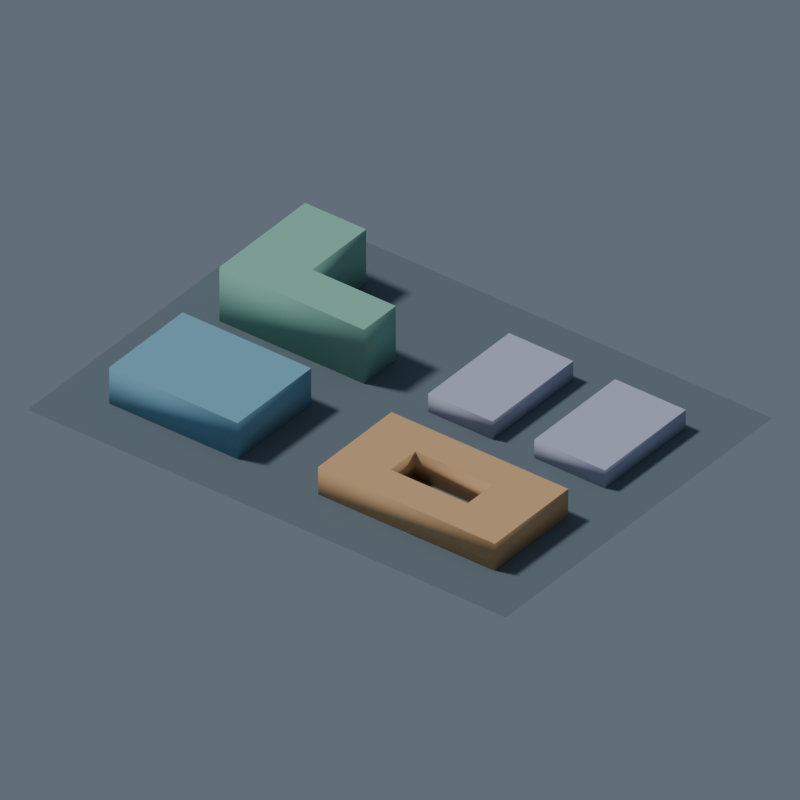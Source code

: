 # Source: city-block.blend  (saved by Blender 4.5.92; exported with 4.5.12 LTS)
import bpy
from mathutils import Matrix  # noqa: F401  (used for matrix-valued properties, if any)

bpy.ops.wm.read_factory_settings(use_empty=True)
scene = bpy.context.scene
scene.name = 'Scene'

# ---- materials (node trees are filled in below, after node groups)
mat_original_palette_0 = bpy.data.materials.new('original_palette_0')
mat_original_palette_0.diffuse_color = (0.19, 0.43, 0.56, 1.0)
mat_original_palette_1 = bpy.data.materials.new('original_palette_1')
mat_original_palette_1.diffuse_color = (0.7, 0.42, 0.2, 1.0)
mat_original_palette_2 = bpy.data.materials.new('original_palette_2')
mat_original_palette_2.diffuse_color = (0.26, 0.55, 0.43, 1.0)
mat_original_palette_3 = bpy.data.materials.new('original_palette_3')
mat_original_palette_3.diffuse_color = (0.48, 0.5, 0.65, 1.0)
mat_original_ground = bpy.data.materials.new('original_ground')
mat_original_ground.diffuse_color = (0.13, 0.17, 0.2, 1.0)

# ---- material node trees
mat_original_palette_0.use_nodes = True; mat_original_palette_0.node_tree.nodes.clear()
_N = mat_original_palette_0.node_tree.nodes; _L = mat_original_palette_0.node_tree.links
n0 = _N.new('ShaderNodeBsdfPrincipled'); n0.name = 'Principled BSDF'; n0.location = (-200, 100)
n0.inputs[0].default_value = (0.19, 0.43, 0.56, 1.0)
n0.inputs[2].default_value = 0.82
n1 = _N.new('ShaderNodeOutputMaterial'); n1.name = 'Material Output'; n1.location = (200, 100)
_L.new(n0.outputs[0], n1.inputs[0])
n1.is_active_output = True
mat_original_palette_1.use_nodes = True; mat_original_palette_1.node_tree.nodes.clear()
_N = mat_original_palette_1.node_tree.nodes; _L = mat_original_palette_1.node_tree.links
n0 = _N.new('ShaderNodeBsdfPrincipled'); n0.name = 'Principled BSDF'; n0.location = (-200, 100)
n0.inputs[0].default_value = (0.7, 0.42, 0.2, 1.0)
n0.inputs[2].default_value = 0.82
n1 = _N.new('ShaderNodeOutputMaterial'); n1.name = 'Material Output'; n1.location = (200, 100)
_L.new(n0.outputs[0], n1.inputs[0])
n1.is_active_output = True
mat_original_palette_2.use_nodes = True; mat_original_palette_2.node_tree.nodes.clear()
_N = mat_original_palette_2.node_tree.nodes; _L = mat_original_palette_2.node_tree.links
n0 = _N.new('ShaderNodeBsdfPrincipled'); n0.name = 'Principled BSDF'; n0.location = (-200, 100)
n0.inputs[0].default_value = (0.26, 0.55, 0.43, 1.0)
n0.inputs[2].default_value = 0.82
n1 = _N.new('ShaderNodeOutputMaterial'); n1.name = 'Material Output'; n1.location = (200, 100)
_L.new(n0.outputs[0], n1.inputs[0])
n1.is_active_output = True
mat_original_palette_3.use_nodes = True; mat_original_palette_3.node_tree.nodes.clear()
_N = mat_original_palette_3.node_tree.nodes; _L = mat_original_palette_3.node_tree.links
n0 = _N.new('ShaderNodeBsdfPrincipled'); n0.name = 'Principled BSDF'; n0.location = (-200, 100)
n0.inputs[0].default_value = (0.48, 0.5, 0.65, 1.0)
n0.inputs[2].default_value = 0.82
n1 = _N.new('ShaderNodeOutputMaterial'); n1.name = 'Material Output'; n1.location = (200, 100)
_L.new(n0.outputs[0], n1.inputs[0])
n1.is_active_output = True
mat_original_ground.use_nodes = True; mat_original_ground.node_tree.nodes.clear()
_N = mat_original_ground.node_tree.nodes; _L = mat_original_ground.node_tree.links
n0 = _N.new('ShaderNodeBsdfPrincipled'); n0.name = 'Principled BSDF'; n0.location = (-200, 100)
n0.inputs[0].default_value = (0.13, 0.17, 0.2, 1.0)
n0.inputs[2].default_value = 0.82
n1 = _N.new('ShaderNodeOutputMaterial'); n1.name = 'Material Output'; n1.location = (200, 100)
_L.new(n0.outputs[0], n1.inputs[0])
n1.is_active_output = True

# ---- world
world_original_studio_world = bpy.data.worlds.new('original_studio_world'); scene.world = world_original_studio_world
world_original_studio_world.use_nodes = True; world_original_studio_world.node_tree.nodes.clear()
_N = world_original_studio_world.node_tree.nodes; _L = world_original_studio_world.node_tree.links
n0 = _N.new('ShaderNodeBackground'); n0.name = 'Background'; n0.location = (-200, 100)
n0.inputs[0].default_value = (0.18, 0.22, 0.28, 1.0)
n0.inputs[1].default_value = 0.7
n1 = _N.new('ShaderNodeOutputWorld'); n1.name = 'World Output'; n1.location = (200, 100)
_L.new(n0.outputs[0], n1.inputs[0])
n1.is_active_output = True

# ---- cameras
cam_preview_camera = bpy.data.cameras.new('preview_camera')
cam_preview_camera.type = 'ORTHO'
cam_preview_camera.clip_end = 5000.0
cam_preview_camera.ortho_scale = 220.2

# ---- lights
light_original_sun = bpy.data.lights.new('original_sun', 'SUN')
light_original_sun.angle = 0.1396
light_original_sun.energy = 2.0

# ---- meshes
me_footprint_workshop = bpy.data.meshes.new('footprint_workshop')
me_footprint_workshop.from_pydata([(-61.16, -5.56, 6.0), (-16.68, -5.56, 6.0), (-61.16, -38.92, 6.0), (-16.68, -5.56, -6.0), (-16.68, -38.92, -6.0), (-61.16, -5.56, -6.0), (-16.68, -38.92, 6.0), (-61.16, -38.92, -6.0)], [], [(2, 1, 0), (2, 6, 1), (7, 5, 3), (7, 3, 4), (0, 1, 3, 5), (1, 6, 4, 3), (6, 2, 7, 4), (2, 0, 5, 7)])
me_footprint_workshop.polygons.foreach_set('use_smooth', [0, 0, 0, 0, 1, 1, 1, 1])
_uv = me_footprint_workshop.uv_layers.new(name='UVMap')
_uv.uv.foreach_set('vector', [1.0, 0.0, 0.3333, 0.0, 0.0, 0.0, 1.0, 0.0, 0.6667, 0.0, 0.3333, 0.0, 1.0, 0.0, 0.0, 0.0, 0.3333, 0.0, 1.0, 0.0, 0.3333, 0.0, 0.6667, 0.0, 0.0, 1.0, 0.25, 1.0, 0.25, 0.0, 0.0, 0.0, 0.25, 1.0, 0.5, 1.0, 0.5, 0.0, 0.25, 0.0, 0.5, 1.0, 0.75, 1.0, 0.75, 0.0, 0.5, 0.0, 0.75, 1.0, 1.0, 1.0, 1.0, 0.0, 0.75, 0.0])
me_footprint_workshop.materials.append(mat_original_palette_0)
me_footprint_workshop.auto_texspace = False
me_footprint_workshop.update()
me_footprint_courtyard = bpy.data.meshes.new('footprint_courtyard')
me_footprint_courtyard.from_pydata([(11.12, -5.56, 4.5), (72.28, -5.56, -4.5), (11.12, -38.92, -4.5), (54.49, -16.68, -4.5), (27.8, -16.68, -4.5), (27.8, -27.8, -4.5), (11.12, -5.56, -4.5), (72.28, -5.56, 4.5), (72.28, -38.92, -4.5), (72.28, -38.92, 4.5), (11.12, -38.92, 4.5), (54.49, -27.8, -4.5), (54.49, -27.8, 4.5), (54.49, -16.68, 4.5), (27.8, -16.68, 4.5), (27.8, -27.8, 4.5)], [], [(10, 14, 0), (14, 7, 0), (14, 13, 7), (13, 9, 7), (10, 15, 14), (12, 9, 13), (10, 12, 15), (10, 9, 12), (2, 6, 4), (4, 6, 1), (4, 1, 3), (3, 1, 8), (2, 4, 5), (11, 3, 8), (2, 5, 11), (2, 11, 8), (0, 7, 1, 6), (7, 9, 8, 1), (9, 10, 2, 8), (10, 0, 6, 2), (12, 13, 3, 11), (13, 14, 4, 3), (14, 15, 5, 4), (15, 12, 11, 5)])
me_footprint_courtyard.polygons.foreach_set('use_smooth', [0, 0, 0, 0, 0, 0, 0, 0, 0, 0, 0, 0, 0, 0, 0, 0, 1, 1, 1, 1, 1, 1, 1, 1])
_uv = me_footprint_courtyard.uv_layers.new(name='UVMap')
_uv.uv.foreach_set('vector', [0.4286, 0.0, 0.8571, 0.0, 0.0, 0.0, 0.8571, 0.0, 0.1429, 0.0, 0.0, 0.0, 0.8571, 0.0, 0.7143, 0.0, 0.1429, 0.0, 0.7143, 0.0, 0.2857, 0.0, 0.1429, 0.0, 0.4286, 0.0, 1.0, 0.0, 0.8571, 0.0, 0.5714, 0.0, 0.2857, 0.0, 0.7143, 0.0, 0.4286, 0.0, 0.5714, 0.0, 1.0, 0.0, 0.4286, 0.0, 0.2857, 0.0, 0.5714, 0.0, 0.4286, 0.0, 0.0, 0.0, 0.8571, 0.0, 0.8571, 0.0, 0.0, 0.0, 0.1429, 0.0, 0.8571, 0.0, 0.1429, 0.0, 0.7143, 0.0, 0.7143, 0.0, 0.1429, 0.0, 0.2857, 0.0, 0.4286, 0.0, 0.8571, 0.0, 1.0, 0.0, 0.5714, 0.0, 0.7143, 0.0, 0.2857, 0.0, 0.4286, 0.0, 1.0, 0.0, 0.5714, 0.0, 0.4286, 0.0, 0.5714, 0.0, 0.2857, 0.0, 0.0, 1.0, 0.25, 1.0, 0.25, 0.0, 0.0, 0.0, 0.25, 1.0, 0.5, 1.0, 0.5, 0.0, 0.25, 0.0, 0.5, 1.0, 0.75, 1.0, 0.75, 0.0, 0.5, 0.0, 0.75, 1.0, 1.0, 1.0, 1.0, 0.0, 0.75, 0.0, 0.0, 1.0, 0.25, 1.0, 0.25, 0.0, 0.0, 0.0, 0.25, 1.0, 0.5, 1.0, 0.5, 0.0, 0.25, 0.0, 0.5, 1.0, 0.75, 1.0, 0.75, 0.0, 0.5, 0.0, 0.75, 1.0, 1.0, 1.0, 1.0, 0.0, 0.75, 0.0])
me_footprint_courtyard.materials.append(mat_original_palette_1)
me_footprint_courtyard.auto_texspace = False
me_footprint_courtyard.update()
me_footprint_corner = bpy.data.meshes.new('footprint_corner')
me_footprint_corner.from_pydata([(-61.16, 50.04, -9.0), (-11.12, 11.12, -9.0), (-61.16, 11.12, -9.0), (-61.16, 50.04, 9.0), (-40.03, 50.04, -9.0), (-40.03, 50.04, 9.0), (-40.03, 25.57, -9.0), (-40.03, 25.57, 9.0), (-11.12, 25.57, -9.0), (-11.12, 25.57, 9.0), (-11.12, 11.12, 9.0), (-61.16, 11.12, 9.0)], [], [(11, 5, 3), (11, 7, 5), (11, 9, 7), (11, 10, 9), (2, 0, 4), (2, 4, 6), (2, 6, 8), (2, 8, 1), (3, 5, 4, 0), (5, 7, 6, 4), (7, 9, 8, 6), (9, 10, 1, 8), (10, 11, 2, 1), (11, 3, 0, 2)])
me_footprint_corner.polygons.foreach_set('use_smooth', [0, 0, 0, 0, 0, 0, 0, 0, 1, 1, 1, 1, 1, 1])
_uv = me_footprint_corner.uv_layers.new(name='UVMap')
_uv.uv.foreach_set('vector', [1.0, 0.0, 0.2, 0.0, 0.0, 0.0, 1.0, 0.0, 0.4, 0.0, 0.2, 0.0, 1.0, 0.0, 0.6, 0.0, 0.4, 0.0, 1.0, 0.0, 0.8, 0.0, 0.6, 0.0, 1.0, 0.0, 0.0, 0.0, 0.2, 0.0, 1.0, 0.0, 0.2, 0.0, 0.4, 0.0, 1.0, 0.0, 0.4, 0.0, 0.6, 0.0, 1.0, 0.0, 0.6, 0.0, 0.8, 0.0, 0.0, 1.0, 0.1667, 1.0, 0.1667, 0.0, 0.0, 0.0, 0.1667, 1.0, 0.3333, 1.0, 0.3333, 0.0, 0.1667, 0.0, 0.3333, 1.0, 0.5, 1.0, 0.5, 0.0, 0.3333, 0.0, 0.5, 1.0, 0.6667, 1.0, 0.6667, 0.0, 0.5, 0.0, 0.6667, 1.0, 0.8333, 1.0, 0.8333, 0.0, 0.6667, 0.0, 0.8333, 1.0, 1.0, 1.0, 1.0, 0.0, 0.8333, 0.0])
me_footprint_corner.materials.append(mat_original_palette_2)
me_footprint_corner.auto_texspace = False
me_footprint_corner.update()
me_footprint_pavilions = bpy.data.meshes.new('footprint_pavilions')
me_footprint_pavilions.from_pydata([(72.28, 47.81, 3.0), (72.28, 11.12, 3.0), (33.36, 47.81, 3.0), (72.28, 47.81, -3.0), (72.28, 11.12, -3.0), (11.12, 47.81, -3.0), (11.12, 47.81, 3.0), (33.36, 47.81, -3.0), (33.36, 11.12, -3.0), (33.36, 11.12, 3.0), (11.12, 11.12, -3.0), (11.12, 11.12, 3.0), (47.81, 47.81, -3.0), (47.81, 47.81, 3.0), (47.81, 11.12, -3.0), (47.81, 11.12, 3.0)], [], [(11, 2, 6), (11, 9, 2), (15, 0, 13), (15, 1, 0), (10, 5, 7), (10, 7, 8), (14, 12, 3), (14, 3, 4), (6, 2, 7, 5), (2, 9, 8, 7), (9, 11, 10, 8), (11, 6, 5, 10), (13, 0, 3, 12), (0, 1, 4, 3), (1, 15, 14, 4), (15, 13, 12, 14)])
me_footprint_pavilions.polygons.foreach_set('use_smooth', [0, 0, 0, 0, 0, 0, 0, 0, 1, 1, 1, 1, 1, 1, 1, 1])
_uv = me_footprint_pavilions.uv_layers.new(name='UVMap')
_uv.uv.foreach_set('vector', [1.0, 0.0, 0.7143, 0.0, 0.5714, 0.0, 1.0, 0.0, 0.8571, 0.0, 0.7143, 0.0, 0.4286, 0.0, 0.1429, 0.0, 0.0, 0.0, 0.4286, 0.0, 0.2857, 0.0, 0.1429, 0.0, 1.0, 0.0, 0.5714, 0.0, 0.7143, 0.0, 1.0, 0.0, 0.7143, 0.0, 0.8571, 0.0, 0.4286, 0.0, 0.0, 0.0, 0.1429, 0.0, 0.4286, 0.0, 0.1429, 0.0, 0.2857, 0.0, 0.0, 1.0, 0.25, 1.0, 0.25, 0.0, 0.0, 0.0, 0.25, 1.0, 0.5, 1.0, 0.5, 0.0, 0.25, 0.0, 0.5, 1.0, 0.75, 1.0, 0.75, 0.0, 0.5, 0.0, 0.75, 1.0, 1.0, 1.0, 1.0, 0.0, 0.75, 0.0, 0.0, 1.0, 0.25, 1.0, 0.25, 0.0, 0.0, 0.0, 0.25, 1.0, 0.5, 1.0, 0.5, 0.0, 0.25, 0.0, 0.5, 1.0, 0.75, 1.0, 0.75, 0.0, 0.5, 0.0, 0.75, 1.0, 1.0, 1.0, 1.0, 0.0, 0.75, 0.0])
me_footprint_pavilions.materials.append(mat_original_palette_3)
me_footprint_pavilions.auto_texspace = False
me_footprint_pavilions.update()
me_original_presentation_ground = bpy.data.meshes.new('original_presentation_ground')
me_original_presentation_ground.from_pydata([(-77.17, -54.93, -0.1), (88.29, -54.93, -0.1), (88.29, 66.05, -0.1), (-77.17, 66.05, -0.1)], [], [(0, 1, 2, 3)])
me_original_presentation_ground.materials.append(mat_original_ground)
me_original_presentation_ground.update()

# ---- objects
ob_building_workshop = bpy.data.objects.new('building_workshop', me_footprint_workshop)
ob_building_courtyard = bpy.data.objects.new('building_courtyard', me_footprint_courtyard)
ob_building_corner = bpy.data.objects.new('building_corner', me_footprint_corner)
ob_building_pavilions = bpy.data.objects.new('building_pavilions', me_footprint_pavilions)
ob_presentation_ground_not_dem = bpy.data.objects.new('presentation_ground_not_dem', me_original_presentation_ground)
ob_preview_camera = bpy.data.objects.new('preview_camera', cam_preview_camera)
ob_original_sun = bpy.data.objects.new('original_sun', light_original_sun)

# ---- transforms, parenting, visibility, modifiers, constraints
ob_building_workshop.location = (0.0, 0.0, 6.0)
ob_building_courtyard.location = (0.0, 0.0, 4.5)
ob_building_corner.location = (0.0, 0.0, 9.0)
ob_building_pavilions.location = (0.0, 0.0, 3.0)
ob_presentation_ground_not_dem.location = (0.0, 0.0, 0.0)
ob_preview_camera.location = (112.3, -134.5, 126.8)
ob_preview_camera.rotation_euler = (0.964, 2.923e-08, 0.6511)
ob_original_sun.location = (0.0, 0.0, 0.0)
ob_original_sun.rotation_euler = (0.4887, -0.384, -0.6632)

# ---- collection membership
scene.collection.objects.link(ob_building_workshop)
scene.collection.objects.link(ob_building_courtyard)
scene.collection.objects.link(ob_building_corner)
scene.collection.objects.link(ob_building_pavilions)
scene.collection.objects.link(ob_presentation_ground_not_dem)
scene.collection.objects.link(ob_preview_camera)
scene.collection.objects.link(ob_original_sun)

# ---- scene / render settings (as saved in the file)
scene.camera = ob_preview_camera
scene.frame_start = 1; scene.frame_end = 250; scene.frame_set(1)
scene.render.engine = 'CYCLES'
scene.render.resolution_x = 256
scene.render.resolution_y = 256
scene.render.use_compositing = False
scene.render.use_sequencer = False
scene.cycles.use_denoising = False
scene.cycles.samples = 16
bpy.context.view_layer.update()
